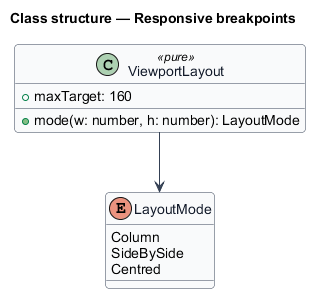

The diagram above was rendered by PlantUML. Its source (embedded in the PNG):
@startuml
skinparam backgroundColor #FFFFFF
skinparam shadowing false
skinparam roundcorner 8
skinparam defaultFontName Arial
skinparam ArrowColor #344054
skinparam class {
  BorderColor #344054
  FontColor #101828
  BackgroundColor #F9FAFB
}
title Class structure — Responsive breakpoints

enum LayoutMode {
  Column
 SideBySide
  Centred
}
class ViewportLayout <<pure>> {
  +mode(w: number, h: number): LayoutMode
  +maxTarget: 160
}
ViewportLayout --> LayoutMode
@enduml